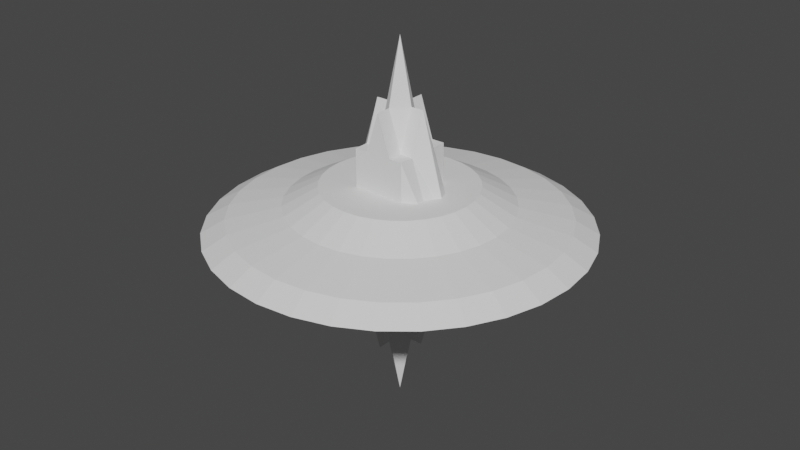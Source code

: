 # Source: sauce_staion.blend  (saved by Blender 2.92.15; exported with 4.5.12 LTS)
import bpy
from mathutils import Matrix  # noqa: F401  (used for matrix-valued properties, if any)

bpy.ops.wm.read_factory_settings(use_empty=True)
scene = bpy.context.scene
scene.name = 'Scene'

# ---- collections
col_collection = bpy.data.collections.new('Collection'); scene.collection.children.link(col_collection)

# ---- world
world_world = bpy.data.worlds.new('World'); scene.world = world_world
world_world.use_nodes = True; world_world.node_tree.nodes.clear()
_N = world_world.node_tree.nodes; _L = world_world.node_tree.links
n0 = _N.new('ShaderNodeOutputWorld'); n0.name = 'World Output'; n0.location = (300, 300)
n1 = _N.new('ShaderNodeBackground'); n1.name = 'Background'; n1.location = (10, 300)
n1.inputs[0].default_value = (0.05088, 0.05088, 0.05088, 1.0)
_L.new(n1.outputs[0], n0.inputs[0])
n0.is_active_output = True
world_world.color = (0.05088, 0.05088, 0.05088)
world_world.use_sun_shadow = False
world_world.sun_shadow_jitter_overblur = 0.0

# ---- meshes
me_cylinder = bpy.data.meshes.new('Cylinder')
me_cylinder.from_pydata([(2.096e-08, 2.297, 1.293), (-2.592e-07, 5.615, 0.0), (-2.04e-07, 4.928, -0.3958), (-2.04e-07, 4.928, 0.3958), (0.9614, 4.833, -0.3958), (0.9614, 4.833, 0.3958), (1.886, 4.553, -0.3958), (1.886, 4.553, 0.3958), (2.738, 4.098, -0.3958), (2.738, 4.098, 0.3958), (3.485, 3.485, -0.3958), (3.485, 3.485, 0.3958), (4.098, 2.738, -0.3958), (4.098, 2.738, 0.3958), (4.553, 1.886, -0.3958), (4.553, 1.886, 0.3958), (4.833, 0.9614, -0.3958), (4.833, 0.9614, 0.3958), (4.928, -8.412e-07, -0.3958), (4.928, -8.412e-07, 0.3958), (4.833, -0.9614, -0.3958), (4.833, -0.9614, 0.3958), (4.553, -1.886, -0.3958), (4.553, -1.886, 0.3958), (4.098, -2.738, -0.3958), (4.098, -2.738, 0.3958), (3.485, -3.485, -0.3958), (3.485, -3.485, 0.3958), (2.738, -4.098, -0.3958), (2.738, -4.098, 0.3958), (1.886, -4.553, -0.3958), (1.886, -4.553, 0.3958), (0.9614, -4.833, -0.3958), (0.9614, -4.833, 0.3958), (-1.81e-06, -4.928, -0.3958), (-1.81e-06, -4.928, 0.3958), (-0.9614, -4.833, -0.3958), (-0.9614, -4.833, 0.3958), (-1.886, -4.553, -0.3958), (-1.886, -4.553, 0.3958), (-2.738, -4.098, -0.3958), (-2.738, -4.098, 0.3958), (-3.485, -3.485, -0.3958), (-3.485, -3.485, 0.3958), (-4.098, -2.738, -0.3958), (-4.098, -2.738, 0.3958), (-4.553, -1.886, -0.3958), (-4.553, -1.886, 0.3958), (-4.833, -0.9614, -0.3958), (-4.833, -0.9614, 0.3958), (-4.928, 3.545e-06, -0.3958), (-4.928, 3.545e-06, 0.3958), (-4.833, 0.9614, -0.3958), (-4.833, 0.9614, 0.3958), (-4.553, 1.886, -0.3958), (-4.553, 1.886, 0.3958), (-4.098, 2.738, -0.3958), (-4.098, 2.738, 0.3958), (-3.485, 3.485, -0.3958), (-3.485, 3.485, 0.3958), (-2.738, 4.098, -0.3958), (-2.738, 4.098, 0.3958), (-1.886, 4.553, -0.3958), (-1.886, 4.553, 0.3958), (-0.9614, 4.833, -0.3958), (-0.9614, 4.833, 0.3958), (-1.069e-07, 3.33, 0.7307), (0.6497, 3.266, 0.7307), (1.274, 3.077, 0.7307), (1.85, 2.769, 0.7307), (2.355, 2.355, 0.7307), (2.769, 1.85, 0.7307), (3.077, 1.274, 0.7307), (3.266, 0.6497, 0.7307), (3.33, -4.587e-07, 0.7307), (3.266, -0.6497, 0.7307), (3.077, -1.274, 0.7307), (2.769, -1.85, 0.7307), (2.355, -2.355, 0.7307), (1.85, -2.769, 0.7307), (1.274, -3.077, 0.7307), (0.6497, -3.266, 0.7307), (-1.192e-06, -3.33, 0.7307), (-0.6497, -3.266, 0.7307), (-1.274, -3.077, 0.7307), (-1.85, -2.769, 0.7307), (-2.355, -2.355, 0.7307), (-2.769, -1.85, 0.7307), (-3.077, -1.274, 0.7307), (-3.266, -0.6497, 0.7307), (-3.33, 2.505e-06, 0.7307), (-3.266, 0.6497, 0.7307), (-3.077, 1.274, 0.7307), (-2.769, 1.85, 0.7307), (-2.355, 2.355, 0.7307), (-1.85, 2.769, 0.7307), (-1.274, 3.077, 0.7307), (-0.6497, 3.266, 0.7307), (1.095, 5.507, 0.0), (2.149, 5.188, 0.0), (3.12, 4.669, 0.0), (3.971, 3.971, 0.0), (4.669, 3.12, 0.0), (5.188, 2.149, 0.0), (5.507, 1.095, 0.0), (5.615, -1.019e-06, 0.0), (5.507, -1.095, 0.0), (5.188, -2.149, 0.0), (4.669, -3.12, 0.0), (3.971, -3.971, 0.0), (3.12, -4.669, 0.0), (2.149, -5.188, 0.0), (1.095, -5.507, 0.0), (-2.089e-06, -5.615, 0.0), (-1.095, -5.507, 0.0), (-2.149, -5.188, 0.0), (-3.12, -4.669, 0.0), (-3.971, -3.971, 0.0), (-4.669, -3.12, 0.0), (-5.188, -2.149, 0.0), (-5.507, -1.095, 0.0), (-5.615, 3.979e-06, 0.0), (-5.507, 1.095, 0.0), (-5.188, 2.149, 0.0), (-4.669, 3.12, 0.0), (-3.971, 3.971, 0.0), (-3.12, 4.669, 0.0), (-2.149, 5.188, 0.0), (-1.095, 5.507, 0.0), (0.6087, 3.06, -0.6761), (-6.088e-08, -6.144e-07, -0.6761), (-6.088e-08, 3.12, -0.6761), (1.194, 2.883, -0.6761), (1.733, 2.594, -0.6761), (2.206, 2.206, -0.6761), (2.594, 1.733, -0.6761), (2.883, 1.194, -0.6761), (3.06, 0.6087, -0.6761), (3.12, -3.788e-07, -0.6761), (3.06, -0.6087, -0.6761), (2.883, -1.194, -0.6761), (2.594, -1.733, -0.6761), (2.206, -2.206, -0.6761), (1.733, -2.594, -0.6761), (1.194, -2.883, -0.6761), (0.6087, -3.06, -0.6761), (-1.078e-06, -3.12, -0.6761), (-0.6087, -3.06, -0.6761), (-1.194, -2.883, -0.6761), (-1.733, -2.594, -0.6761), (-2.206, -2.206, -0.6761), (-2.594, -1.733, -0.6761), (-2.883, -1.194, -0.6761), (-3.06, -0.6087, -0.6761), (-3.12, 2.398e-06, -0.6761), (-3.06, 0.6087, -0.6761), (-2.883, 1.194, -0.6761), (-2.594, 1.733, -0.6761), (-2.206, 2.206, -0.6761), (-1.733, 2.594, -0.6761), (-1.194, 2.883, -0.6761), (-0.6087, 3.06, -0.6761), (2.096e-08, -3.643e-07, 1.293), (0.4481, 2.253, 1.293), (0.879, 2.122, 1.293), (1.276, 1.91, 1.293), (1.624, 1.624, 1.293), (1.91, 1.276, 1.293), (2.122, 0.879, 1.293), (2.253, 0.4481, 1.293), (2.297, -1.909e-07, 1.293), (2.253, -0.4481, 1.293), (2.122, -0.879, 1.293), (1.91, -1.276, 1.293), (1.624, -1.624, 1.293), (1.276, -1.91, 1.293), (0.879, -2.122, 1.293), (0.4481, -2.253, 1.293), (-7.275e-07, -2.297, 1.293), (-0.4481, -2.253, 1.293), (-0.879, -2.122, 1.293), (-1.276, -1.91, 1.293), (-1.624, -1.624, 1.293), (-1.91, -1.276, 1.293), (-2.122, -0.879, 1.293), (-2.253, -0.4481, 1.293), (-2.297, 1.854e-06, 1.293), (-2.253, 0.4481, 1.293), (-2.122, 0.879, 1.293), (-1.91, 1.276, 1.293), (-1.624, 1.624, 1.293), (-1.276, 1.91, 1.293), (-0.879, 2.122, 1.293), (-0.4481, 2.253, 1.293)], [], [(32, 34, 146, 145), (61, 59, 94, 95), (1, 3, 5, 98), (48, 50, 154, 153), (3, 65, 97, 66), (98, 5, 7, 99), (10, 12, 135, 134), (7, 5, 67, 68), (99, 7, 9, 100), (64, 2, 131, 161), (23, 21, 75, 76), (100, 9, 11, 101), (26, 28, 143, 142), (39, 37, 83, 84), (101, 11, 13, 102), (42, 44, 151, 150), (55, 53, 91, 92), (102, 13, 15, 103), (58, 60, 159, 158), (17, 15, 72, 73), (103, 15, 17, 104), (4, 6, 132, 129), (33, 31, 80, 81), (104, 17, 19, 105), (20, 22, 140, 139), (49, 47, 88, 89), (105, 19, 21, 106), (36, 38, 148, 147), (65, 63, 96, 97), (106, 21, 23, 107), (52, 54, 156, 155), (11, 9, 69, 70), (107, 23, 25, 108), (14, 16, 137, 136), (27, 25, 77, 78), (108, 25, 27, 109), (30, 32, 145, 144), (43, 41, 85, 86), (109, 27, 29, 110), (46, 48, 153, 152), (59, 57, 93, 94), (110, 29, 31, 111), (62, 64, 161, 160), (21, 19, 74, 75), (111, 31, 33, 112), (8, 10, 134, 133), (37, 35, 82, 83), (112, 33, 35, 113), (24, 26, 142, 141), (53, 51, 90, 91), (113, 35, 37, 114), (40, 42, 150, 149), (5, 3, 66, 67), (114, 37, 39, 115), (56, 58, 158, 157), (15, 13, 71, 72), (115, 39, 41, 116), (18, 20, 139, 138), (31, 29, 79, 80), (116, 41, 43, 117), (34, 36, 147, 146), (47, 45, 87, 88), (117, 43, 45, 118), (50, 52, 155, 154), (63, 61, 95, 96), (118, 45, 47, 119), (12, 14, 136, 135), (9, 7, 68, 69), (119, 47, 49, 120), (2, 4, 129, 131), (25, 23, 76, 77), (120, 49, 51, 121), (28, 30, 144, 143), (41, 39, 84, 85), (121, 51, 53, 122), (44, 46, 152, 151), (57, 55, 92, 93), (122, 53, 55, 123), (60, 62, 160, 159), (19, 17, 73, 74), (123, 55, 57, 124), (6, 8, 133, 132), (35, 33, 81, 82), (124, 57, 59, 125), (22, 24, 141, 140), (51, 49, 89, 90), (125, 59, 61, 126), (38, 40, 149, 148), (13, 11, 70, 71), (126, 61, 63, 127), (54, 56, 157, 156), (29, 27, 78, 79), (127, 63, 65, 128), (16, 18, 138, 137), (45, 43, 86, 87), (128, 65, 3, 1), (79, 78, 174, 175), (72, 71, 167, 168), (92, 91, 187, 188), (85, 84, 180, 181), (78, 77, 173, 174), (71, 70, 166, 167), (91, 90, 186, 187), (66, 97, 193, 0), (84, 83, 179, 180), (77, 76, 172, 173), (97, 96, 192, 193), (70, 69, 165, 166), (90, 89, 185, 186), (83, 82, 178, 179), (76, 75, 171, 172), (96, 95, 191, 192), (69, 68, 164, 165), (89, 88, 184, 185), (82, 81, 177, 178), (75, 74, 170, 171), (95, 94, 190, 191), (68, 67, 163, 164), (88, 87, 183, 184), (81, 80, 176, 177), (74, 73, 169, 170), (94, 93, 189, 190), (67, 66, 0, 163), (87, 86, 182, 183), (80, 79, 175, 176), (73, 72, 168, 169), (93, 92, 188, 189), (86, 85, 181, 182), (64, 128, 1, 2), (62, 127, 128, 64), (60, 126, 127, 62), (58, 125, 126, 60), (56, 124, 125, 58), (54, 123, 124, 56), (52, 122, 123, 54), (50, 121, 122, 52), (48, 120, 121, 50), (46, 119, 120, 48), (44, 118, 119, 46), (42, 117, 118, 44), (40, 116, 117, 42), (38, 115, 116, 40), (36, 114, 115, 38), (34, 113, 114, 36), (32, 112, 113, 34), (30, 111, 112, 32), (28, 110, 111, 30), (26, 109, 110, 28), (24, 108, 109, 26), (22, 107, 108, 24), (20, 106, 107, 22), (18, 105, 106, 20), (16, 104, 105, 18), (14, 103, 104, 16), (12, 102, 103, 14), (10, 101, 102, 12), (8, 100, 101, 10), (6, 99, 100, 8), (4, 98, 99, 6), (2, 1, 98, 4), (130, 131, 129), (130, 129, 132), (130, 132, 133), (130, 133, 134), (130, 134, 135), (130, 135, 136), (130, 136, 137), (130, 137, 138), (130, 138, 139), (130, 139, 140), (130, 140, 141), (130, 141, 142), (130, 142, 143), (130, 143, 144), (130, 144, 145), (130, 145, 146), (130, 146, 147), (130, 147, 148), (130, 148, 149), (130, 149, 150), (130, 150, 151), (130, 151, 152), (130, 152, 153), (130, 153, 154), (130, 154, 155), (130, 155, 156), (130, 156, 157), (130, 157, 158), (130, 158, 159), (130, 159, 160), (130, 160, 161), (130, 161, 131), (162, 163, 0), (162, 164, 163), (162, 165, 164), (162, 166, 165), (162, 167, 166), (162, 168, 167), (162, 169, 168), (162, 170, 169), (162, 171, 170), (162, 172, 171), (162, 173, 172), (162, 174, 173), (162, 175, 174), (162, 176, 175), (162, 177, 176), (162, 178, 177), (162, 179, 178), (162, 180, 179), (162, 181, 180), (162, 182, 181), (162, 183, 182), (162, 184, 183), (162, 185, 184), (162, 186, 185), (162, 187, 186), (162, 188, 187), (162, 189, 188), (162, 190, 189), (162, 191, 190), (162, 192, 191), (162, 193, 192), (162, 0, 193)])
_uv = me_cylinder.uv_layers.new(name='UVMap')
_uv.uv.foreach_set('vector', [0.5312, 0.5, 0.5, 0.5, 0.5, 0.5, 0.5312, 0.5, 0.09375, 1.0, 0.125, 1.0, 0.125, 1.0, 0.09375, 1.0, 1.0, 0.75, 1.0, 1.0, 0.9688, 1.0, 0.9688, 0.75, 0.2812, 0.5, 0.25, 0.5, 0.25, 0.5, 0.2812, 0.5, 0.0, 1.0, 0.03125, 1.0, 0.03125, 1.0, 0.0, 1.0, 0.9688, 0.75, 0.9688, 1.0, 0.9375, 1.0, 0.9375, 0.75, 0.875, 0.5, 0.8438, 0.5, 0.8438, 0.5, 0.875, 0.5, 0.9375, 1.0, 0.9688, 1.0, 0.9688, 1.0, 0.9375, 1.0, 0.9375, 0.75, 0.9375, 1.0, 0.9062, 1.0, 0.9062, 0.75, 0.03125, 0.5, 0.0, 0.5, 0.0, 0.5, 0.03125, 0.5, 0.6875, 1.0, 0.7188, 1.0, 0.7188, 1.0, 0.6875, 1.0, 0.9062, 0.75, 0.9062, 1.0, 0.875, 1.0, 0.875, 0.75, 0.625, 0.5, 0.5938, 0.5, 0.5938, 0.5, 0.625, 0.5, 0.4375, 1.0, 0.4688, 1.0, 0.4688, 1.0, 0.4375, 1.0, 0.875, 0.75, 0.875, 1.0, 0.8438, 1.0, 0.8438, 0.75, 0.375, 0.5, 0.3438, 0.5, 0.3438, 0.5, 0.375, 0.5, 0.1875, 1.0, 0.2188, 1.0, 0.2188, 1.0, 0.1875, 1.0, 0.8438, 0.75, 0.8438, 1.0, 0.8125, 1.0, 0.8125, 0.75, 0.125, 0.5, 0.09375, 0.5, 0.09375, 0.5, 0.125, 0.5, 0.7812, 1.0, 0.8125, 1.0, 0.8125, 1.0, 0.7812, 1.0, 0.8125, 0.75, 0.8125, 1.0, 0.7812, 1.0, 0.7812, 0.75, 0.9688, 0.5, 0.9375, 0.5, 0.9375, 0.5, 0.9688, 0.5, 0.5312, 1.0, 0.5625, 1.0, 0.5625, 1.0, 0.5312, 1.0, 0.7812, 0.75, 0.7812, 1.0, 0.75, 1.0, 0.75, 0.75, 0.7188, 0.5, 0.6875, 0.5, 0.6875, 0.5, 0.7188, 0.5, 0.2812, 1.0, 0.3125, 1.0, 0.3125, 1.0, 0.2812, 1.0, 0.75, 0.75, 0.75, 1.0, 0.7188, 1.0, 0.7188, 0.75, 0.4688, 0.5, 0.4375, 0.5, 0.4375, 0.5, 0.4688, 0.5, 0.03125, 1.0, 0.0625, 1.0, 0.0625, 1.0, 0.03125, 1.0, 0.7188, 0.75, 0.7188, 1.0, 0.6875, 1.0, 0.6875, 0.75, 0.2188, 0.5, 0.1875, 0.5, 0.1875, 0.5, 0.2188, 0.5, 0.875, 1.0, 0.9062, 1.0, 0.9062, 1.0, 0.875, 1.0, 0.6875, 0.75, 0.6875, 1.0, 0.6562, 1.0, 0.6562, 0.75, 0.8125, 0.5, 0.7812, 0.5, 0.7812, 0.5, 0.8125, 0.5, 0.625, 1.0, 0.6562, 1.0, 0.6562, 1.0, 0.625, 1.0, 0.6562, 0.75, 0.6562, 1.0, 0.625, 1.0, 0.625, 0.75, 0.5625, 0.5, 0.5312, 0.5, 0.5312, 0.5, 0.5625, 0.5, 0.375, 1.0, 0.4062, 1.0, 0.4062, 1.0, 0.375, 1.0, 0.625, 0.75, 0.625, 1.0, 0.5938, 1.0, 0.5938, 0.75, 0.3125, 0.5, 0.2812, 0.5, 0.2812, 0.5, 0.3125, 0.5, 0.125, 1.0, 0.1562, 1.0, 0.1562, 1.0, 0.125, 1.0, 0.5938, 0.75, 0.5938, 1.0, 0.5625, 1.0, 0.5625, 0.75, 0.0625, 0.5, 0.03125, 0.5, 0.03125, 0.5, 0.0625, 0.5, 0.7188, 1.0, 0.75, 1.0, 0.75, 1.0, 0.7188, 1.0, 0.5625, 0.75, 0.5625, 1.0, 0.5312, 1.0, 0.5312, 0.75, 0.9062, 0.5, 0.875, 0.5, 0.875, 0.5, 0.9062, 0.5, 0.4688, 1.0, 0.5, 1.0, 0.5, 1.0, 0.4688, 1.0, 0.5312, 0.75, 0.5312, 1.0, 0.5, 1.0, 0.5, 0.75, 0.6562, 0.5, 0.625, 0.5, 0.625, 0.5, 0.6562, 0.5, 0.2188, 1.0, 0.25, 1.0, 0.25, 1.0, 0.2188, 1.0, 0.5, 0.75, 0.5, 1.0, 0.4688, 1.0, 0.4688, 0.75, 0.4062, 0.5, 0.375, 0.5, 0.375, 0.5, 0.4062, 0.5, 0.9688, 1.0, 1.0, 1.0, 1.0, 1.0, 0.9688, 1.0, 0.4688, 0.75, 0.4688, 1.0, 0.4375, 1.0, 0.4375, 0.75, 0.1562, 0.5, 0.125, 0.5, 0.125, 0.5, 0.1562, 0.5, 0.8125, 1.0, 0.8438, 1.0, 0.8438, 1.0, 0.8125, 1.0, 0.4375, 0.75, 0.4375, 1.0, 0.4062, 1.0, 0.4062, 0.75, 0.75, 0.5, 0.7188, 0.5, 0.7188, 0.5, 0.75, 0.5, 0.5625, 1.0, 0.5938, 1.0, 0.5938, 1.0, 0.5625, 1.0, 0.4062, 0.75, 0.4062, 1.0, 0.375, 1.0, 0.375, 0.75, 0.5, 0.5, 0.4688, 0.5, 0.4688, 0.5, 0.5, 0.5, 0.3125, 1.0, 0.3438, 1.0, 0.3438, 1.0, 0.3125, 1.0, 0.375, 0.75, 0.375, 1.0, 0.3438, 1.0, 0.3438, 0.75, 0.25, 0.5, 0.2188, 0.5, 0.2188, 0.5, 0.25, 0.5, 0.0625, 1.0, 0.09375, 1.0, 0.09375, 1.0, 0.0625, 1.0, 0.3438, 0.75, 0.3438, 1.0, 0.3125, 1.0, 0.3125, 0.75, 0.8438, 0.5, 0.8125, 0.5, 0.8125, 0.5, 0.8438, 0.5, 0.9062, 1.0, 0.9375, 1.0, 0.9375, 1.0, 0.9062, 1.0, 0.3125, 0.75, 0.3125, 1.0, 0.2812, 1.0, 0.2812, 0.75, 1.0, 0.5, 0.9688, 0.5, 0.9688, 0.5, 1.0, 0.5, 0.6562, 1.0, 0.6875, 1.0, 0.6875, 1.0, 0.6562, 1.0, 0.2812, 0.75, 0.2812, 1.0, 0.25, 1.0, 0.25, 0.75, 0.5938, 0.5, 0.5625, 0.5, 0.5625, 0.5, 0.5938, 0.5, 0.4062, 1.0, 0.4375, 1.0, 0.4375, 1.0, 0.4062, 1.0, 0.25, 0.75, 0.25, 1.0, 0.2188, 1.0, 0.2188, 0.75, 0.3438, 0.5, 0.3125, 0.5, 0.3125, 0.5, 0.3438, 0.5, 0.1562, 1.0, 0.1875, 1.0, 0.1875, 1.0, 0.1562, 1.0, 0.2188, 0.75, 0.2188, 1.0, 0.1875, 1.0, 0.1875, 0.75, 0.09375, 0.5, 0.0625, 0.5, 0.0625, 0.5, 0.09375, 0.5, 0.75, 1.0, 0.7812, 1.0, 0.7812, 1.0, 0.75, 1.0, 0.1875, 0.75, 0.1875, 1.0, 0.1562, 1.0, 0.1562, 0.75, 0.9375, 0.5, 0.9062, 0.5, 0.9062, 0.5, 0.9375, 0.5, 0.5, 1.0, 0.5312, 1.0, 0.5312, 1.0, 0.5, 1.0, 0.1562, 0.75, 0.1562, 1.0, 0.125, 1.0, 0.125, 0.75, 0.6875, 0.5, 0.6562, 0.5, 0.6562, 0.5, 0.6875, 0.5, 0.25, 1.0, 0.2812, 1.0, 0.2812, 1.0, 0.25, 1.0, 0.125, 0.75, 0.125, 1.0, 0.09375, 1.0, 0.09375, 0.75, 0.4375, 0.5, 0.4062, 0.5, 0.4062, 0.5, 0.4375, 0.5, 0.8438, 1.0, 0.875, 1.0, 0.875, 1.0, 0.8438, 1.0, 0.09375, 0.75, 0.09375, 1.0, 0.0625, 1.0, 0.0625, 0.75, 0.1875, 0.5, 0.1562, 0.5, 0.1562, 0.5, 0.1875, 0.5, 0.5938, 1.0, 0.625, 1.0, 0.625, 1.0, 0.5938, 1.0, 0.0625, 0.75, 0.0625, 1.0, 0.03125, 1.0, 0.03125, 0.75, 0.7812, 0.5, 0.75, 0.5, 0.75, 0.5, 0.7812, 0.5, 0.3438, 1.0, 0.375, 1.0, 0.375, 1.0, 0.3438, 1.0, 0.03125, 0.75, 0.03125, 1.0, 0.0, 1.0, 0.0, 0.75, 0.5938, 1.0, 0.625, 1.0, 0.625, 1.0, 0.5938, 1.0, 0.8125, 1.0, 0.8438, 1.0, 0.8438, 1.0, 0.8125, 1.0, 0.1875, 1.0, 0.2188, 1.0, 0.2188, 1.0, 0.1875, 1.0, 0.4062, 1.0, 0.4375, 1.0, 0.4375, 1.0, 0.4062, 1.0, 0.625, 1.0, 0.6562, 1.0, 0.6562, 1.0, 0.625, 1.0, 0.8438, 1.0, 0.875, 1.0, 0.875, 1.0, 0.8438, 1.0, 0.2188, 1.0, 0.25, 1.0, 0.25, 1.0, 0.2188, 1.0, 0.0, 1.0, 0.03125, 1.0, 0.03125, 1.0, 0.0, 1.0, 0.4375, 1.0, 0.4688, 1.0, 0.4688, 1.0, 0.4375, 1.0, 0.6562, 1.0, 0.6875, 1.0, 0.6875, 1.0, 0.6562, 1.0, 0.03125, 1.0, 0.0625, 1.0, 0.0625, 1.0, 0.03125, 1.0, 0.875, 1.0, 0.9062, 1.0, 0.9062, 1.0, 0.875, 1.0, 0.25, 1.0, 0.2812, 1.0, 0.2812, 1.0, 0.25, 1.0, 0.4688, 1.0, 0.5, 1.0, 0.5, 1.0, 0.4688, 1.0, 0.6875, 1.0, 0.7188, 1.0, 0.7188, 1.0, 0.6875, 1.0, 0.0625, 1.0, 0.09375, 1.0, 0.09375, 1.0, 0.0625, 1.0, 0.9062, 1.0, 0.9375, 1.0, 0.9375, 1.0, 0.9062, 1.0, 0.2812, 1.0, 0.3125, 1.0, 0.3125, 1.0, 0.2812, 1.0, 0.5, 1.0, 0.5312, 1.0, 0.5312, 1.0, 0.5, 1.0, 0.7188, 1.0, 0.75, 1.0, 0.75, 1.0, 0.7188, 1.0, 0.09375, 1.0, 0.125, 1.0, 0.125, 1.0, 0.09375, 1.0, 0.9375, 1.0, 0.9688, 1.0, 0.9688, 1.0, 0.9375, 1.0, 0.3125, 1.0, 0.3438, 1.0, 0.3438, 1.0, 0.3125, 1.0, 0.5312, 1.0, 0.5625, 1.0, 0.5625, 1.0, 0.5312, 1.0, 0.75, 1.0, 0.7812, 1.0, 0.7812, 1.0, 0.75, 1.0, 0.125, 1.0, 0.1562, 1.0, 0.1562, 1.0, 0.125, 1.0, 0.9688, 1.0, 1.0, 1.0, 1.0, 1.0, 0.9688, 1.0, 0.3438, 1.0, 0.375, 1.0, 0.375, 1.0, 0.3438, 1.0, 0.5625, 1.0, 0.5938, 1.0, 0.5938, 1.0, 0.5625, 1.0, 0.7812, 1.0, 0.8125, 1.0, 0.8125, 1.0, 0.7812, 1.0, 0.1562, 1.0, 0.1875, 1.0, 0.1875, 1.0, 0.1562, 1.0, 0.375, 1.0, 0.4062, 1.0, 0.4062, 1.0, 0.375, 1.0, 0.03125, 0.5, 0.03125, 0.75, 0.0, 0.75, 0.0, 0.5, 0.0625, 0.5, 0.0625, 0.75, 0.03125, 0.75, 0.03125, 0.5, 0.09375, 0.5, 0.09375, 0.75, 0.0625, 0.75, 0.0625, 0.5, 0.125, 0.5, 0.125, 0.75, 0.09375, 0.75, 0.09375, 0.5, 0.1562, 0.5, 0.1562, 0.75, 0.125, 0.75, 0.125, 0.5, 0.1875, 0.5, 0.1875, 0.75, 0.1562, 0.75, 0.1562, 0.5, 0.2188, 0.5, 0.2188, 0.75, 0.1875, 0.75, 0.1875, 0.5, 0.25, 0.5, 0.25, 0.75, 0.2188, 0.75, 0.2188, 0.5, 0.2812, 0.5, 0.2812, 0.75, 0.25, 0.75, 0.25, 0.5, 0.3125, 0.5, 0.3125, 0.75, 0.2812, 0.75, 0.2812, 0.5, 0.3438, 0.5, 0.3438, 0.75, 0.3125, 0.75, 0.3125, 0.5, 0.375, 0.5, 0.375, 0.75, 0.3438, 0.75, 0.3438, 0.5, 0.4062, 0.5, 0.4062, 0.75, 0.375, 0.75, 0.375, 0.5, 0.4375, 0.5, 0.4375, 0.75, 0.4062, 0.75, 0.4062, 0.5, 0.4688, 0.5, 0.4688, 0.75, 0.4375, 0.75, 0.4375, 0.5, 0.5, 0.5, 0.5, 0.75, 0.4688, 0.75, 0.4688, 0.5, 0.5312, 0.5, 0.5312, 0.75, 0.5, 0.75, 0.5, 0.5, 0.5625, 0.5, 0.5625, 0.75, 0.5312, 0.75, 0.5312, 0.5, 0.5938, 0.5, 0.5938, 0.75, 0.5625, 0.75, 0.5625, 0.5, 0.625, 0.5, 0.625, 0.75, 0.5938, 0.75, 0.5938, 0.5, 0.6562, 0.5, 0.6562, 0.75, 0.625, 0.75, 0.625, 0.5, 0.6875, 0.5, 0.6875, 0.75, 0.6562, 0.75, 0.6562, 0.5, 0.7188, 0.5, 0.7188, 0.75, 0.6875, 0.75, 0.6875, 0.5, 0.75, 0.5, 0.75, 0.75, 0.7188, 0.75, 0.7188, 0.5, 0.7812, 0.5, 0.7812, 0.75, 0.75, 0.75, 0.75, 0.5, 0.8125, 0.5, 0.8125, 0.75, 0.7812, 0.75, 0.7812, 0.5, 0.8438, 0.5, 0.8438, 0.75, 0.8125, 0.75, 0.8125, 0.5, 0.875, 0.5, 0.875, 0.75, 0.8438, 0.75, 0.8438, 0.5, 0.9062, 0.5, 0.9062, 0.75, 0.875, 0.75, 0.875, 0.5, 0.9375, 0.5, 0.9375, 0.75, 0.9062, 0.75, 0.9062, 0.5, 0.9688, 0.5, 0.9688, 0.75, 0.9375, 0.75, 0.9375, 0.5, 1.0, 0.5, 1.0, 0.75, 0.9688, 0.75, 0.9688, 0.5, 0.75, 0.25, 0.75, 0.49, 0.7968, 0.4854, 0.75, 0.25, 0.7968, 0.4854, 0.8418, 0.4717, 0.75, 0.25, 0.8418, 0.4717, 0.8833, 0.4496, 0.75, 0.25, 0.8833, 0.4496, 0.9197, 0.4197, 0.75, 0.25, 0.9197, 0.4197, 0.9496, 0.3833, 0.75, 0.25, 0.9496, 0.3833, 0.9717, 0.3418, 0.75, 0.25, 0.9717, 0.3418, 0.9854, 0.2968, 0.75, 0.25, 0.9854, 0.2968, 0.99, 0.25, 0.75, 0.25, 0.99, 0.25, 0.9854, 0.2032, 0.75, 0.25, 0.9854, 0.2032, 0.9717, 0.1582, 0.75, 0.25, 0.9717, 0.1582, 0.9496, 0.1167, 0.75, 0.25, 0.9496, 0.1167, 0.9197, 0.08029, 0.75, 0.25, 0.9197, 0.08029, 0.8833, 0.05045, 0.75, 0.25, 0.8833, 0.05045, 0.8418, 0.02827, 0.75, 0.25, 0.8418, 0.02827, 0.7968, 0.01461, 0.75, 0.25, 0.7968, 0.01461, 0.75, 0.01, 0.75, 0.25, 0.75, 0.01, 0.7032, 0.01461, 0.75, 0.25, 0.7032, 0.01461, 0.6582, 0.02827, 0.75, 0.25, 0.6582, 0.02827, 0.6167, 0.05045, 0.75, 0.25, 0.6167, 0.05045, 0.5803, 0.08029, 0.75, 0.25, 0.5803, 0.08029, 0.5504, 0.1167, 0.75, 0.25, 0.5504, 0.1167, 0.5283, 0.1582, 0.75, 0.25, 0.5283, 0.1582, 0.5146, 0.2032, 0.75, 0.25, 0.5146, 0.2032, 0.51, 0.25, 0.75, 0.25, 0.51, 0.25, 0.5146, 0.2968, 0.75, 0.25, 0.5146, 0.2968, 0.5283, 0.3418, 0.75, 0.25, 0.5283, 0.3418, 0.5504, 0.3833, 0.75, 0.25, 0.5504, 0.3833, 0.5803, 0.4197, 0.75, 0.25, 0.5803, 0.4197, 0.6167, 0.4496, 0.75, 0.25, 0.6167, 0.4496, 0.6582, 0.4717, 0.75, 0.25, 0.6582, 0.4717, 0.7032, 0.4854, 0.75, 0.25, 0.7032, 0.4854, 0.75, 0.49, 0.25, 0.25, 0.2968, 0.4854, 0.25, 0.49, 0.25, 0.25, 0.3418, 0.4717, 0.2968, 0.4854, 0.25, 0.25, 0.3833, 0.4496, 0.3418, 0.4717, 0.25, 0.25, 0.4197, 0.4197, 0.3833, 0.4496, 0.25, 0.25, 0.4496, 0.3833, 0.4197, 0.4197, 0.25, 0.25, 0.4717, 0.3418, 0.4496, 0.3833, 0.25, 0.25, 0.4854, 0.2968, 0.4717, 0.3418, 0.25, 0.25, 0.49, 0.25, 0.4854, 0.2968, 0.25, 0.25, 0.4854, 0.2032, 0.49, 0.25, 0.25, 0.25, 0.4717, 0.1582, 0.4854, 0.2032, 0.25, 0.25, 0.4496, 0.1167, 0.4717, 0.1582, 0.25, 0.25, 0.4197, 0.08029, 0.4496, 0.1167, 0.25, 0.25, 0.3833, 0.05045, 0.4197, 0.08029, 0.25, 0.25, 0.3418, 0.02827, 0.3833, 0.05045, 0.25, 0.25, 0.2968, 0.01461, 0.3418, 0.02827, 0.25, 0.25, 0.25, 0.01, 0.2968, 0.01461, 0.25, 0.25, 0.2032, 0.01461, 0.25, 0.01, 0.25, 0.25, 0.1582, 0.02827, 0.2032, 0.01461, 0.25, 0.25, 0.1167, 0.05045, 0.1582, 0.02827, 0.25, 0.25, 0.08029, 0.08029, 0.1167, 0.05045, 0.25, 0.25, 0.05045, 0.1167, 0.08029, 0.08029, 0.25, 0.25, 0.02827, 0.1582, 0.05045, 0.1167, 0.25, 0.25, 0.01461, 0.2032, 0.02827, 0.1582, 0.25, 0.25, 0.01, 0.25, 0.01461, 0.2032, 0.25, 0.25, 0.01461, 0.2968, 0.01, 0.25, 0.25, 0.25, 0.02827, 0.3418, 0.01461, 0.2968, 0.25, 0.25, 0.05045, 0.3833, 0.02827, 0.3418, 0.25, 0.25, 0.08029, 0.4197, 0.05045, 0.3833, 0.25, 0.25, 0.1167, 0.4496, 0.08029, 0.4197, 0.25, 0.25, 0.1582, 0.4717, 0.1167, 0.4496, 0.25, 0.25, 0.2032, 0.4854, 0.1582, 0.4717, 0.25, 0.25, 0.25, 0.49, 0.2032, 0.4854])
me_cylinder.use_remesh_fix_poles = True
me_cylinder.use_remesh_preserve_attributes = False
me_cylinder.use_mirror_vertex_groups = False
me_cylinder.update()
me_cube = bpy.data.meshes.new('Cube')
me_cube.from_pydata([(-1.0, -1.0, 0.3953), (-1.0, 1.0, 0.3953), (1.0, -1.0, 0.3953), (1.0, 1.0, 0.3953), (0.0, 1.0, 0.5927), (0.0, -1.0, 0.5927), (-1.0, 0.0, 0.5927), (1.0, 0.0, 0.5927), (0.0, 0.0, 0.9039), (-0.5, -1.0, 0.3953), (-0.5, 1.0, 0.3953), (-0.5, 0.0, 0.5927), (0.5, 1.0, 0.3953), (0.5, -1.0, 0.3953), (0.5, 0.0, 0.5927), (1.0, -0.5, 0.3953), (0.0, -0.5, 0.5927), (-1.0, -0.5, 0.3953), (-0.5, -0.5, 0.3953), (0.5, -0.5, 0.3953), (-1.0, 0.5, 0.3953), (1.0, 0.5, 0.3953), (0.0, 0.5, 0.5927), (-0.5, 0.5, 0.3953), (0.5, 0.5, 0.3953), (-1.0, -1.0, -0.001436), (-1.0, 1.0, -0.001436), (1.0, 1.0, -0.001436), (1.0, -1.0, -0.001436), (0.0, -1.0, 0.096), (0.0, 1.0, 0.096), (2.075, 0.0, 0.096), (-1.99, 0.0, 0.096), (-0.5, 1.0, -0.001436), (-0.5, -1.0, -0.001436), (0.5, -1.0, -0.001436), (0.5, 1.0, -0.001436), (-1.99, -0.5, -0.001436), (2.075, -0.5, -0.001436), (2.075, 0.5, -0.001436), (-1.99, 0.5, -0.001436)], [], [(40, 20, 1, 26), (36, 12, 3, 27), (38, 15, 2, 28), (34, 9, 0, 25), (18, 17, 0, 9), (19, 16, 5, 13), (35, 13, 5, 29), (33, 10, 4, 30), (24, 22, 8, 14), (23, 20, 6, 11), (39, 21, 7, 31), (37, 17, 6, 32), (22, 23, 11, 8), (26, 1, 10, 33), (16, 18, 9, 5), (29, 5, 9, 34), (21, 24, 14, 7), (28, 2, 13, 35), (15, 19, 13, 2), (30, 4, 12, 36), (7, 14, 19, 15), (8, 11, 18, 16), (25, 0, 17, 37), (14, 8, 16, 19), (11, 6, 17, 18), (31, 7, 15, 38), (3, 12, 24, 21), (4, 10, 23, 22), (27, 3, 21, 39), (10, 1, 20, 23), (12, 4, 22, 24), (32, 6, 20, 40)])
_uv = me_cube.uv_layers.new(name='UVMap')
_uv.uv.foreach_set('vector', [0.5371, 0.1875, 0.625, 0.1875, 0.625, 0.25, 0.5371, 0.25, 0.5371, 0.4375, 0.625, 0.4375, 0.625, 0.5, 0.5371, 0.5, 0.5371, 0.6875, 0.625, 0.6875, 0.625, 0.75, 0.5371, 0.75, 0.5371, 0.9375, 0.625, 0.9375, 0.625, 1.0, 0.5371, 1.0, 0.8125, 0.6875, 0.875, 0.6875, 0.875, 0.75, 0.8125, 0.75, 0.6875, 0.6875, 0.75, 0.6875, 0.75, 0.75, 0.6875, 0.75, 0.5371, 0.8125, 0.625, 0.8125, 0.625, 0.875, 0.5371, 0.875, 0.5371, 0.3125, 0.625, 0.3125, 0.625, 0.375, 0.5371, 0.375, 0.6875, 0.5625, 0.75, 0.5625, 0.75, 0.625, 0.6875, 0.625, 0.8125, 0.5625, 0.875, 0.5625, 0.875, 0.625, 0.8125, 0.625, 0.5371, 0.5625, 0.625, 0.5625, 0.625, 0.625, 0.5371, 0.625, 0.5371, 0.0625, 0.625, 0.0625, 0.625, 0.125, 0.5371, 0.125, 0.75, 0.5625, 0.8125, 0.5625, 0.8125, 0.625, 0.75, 0.625, 0.5371, 0.25, 0.625, 0.25, 0.625, 0.3125, 0.5371, 0.3125, 0.75, 0.6875, 0.8125, 0.6875, 0.8125, 0.75, 0.75, 0.75, 0.5371, 0.875, 0.625, 0.875, 0.625, 0.9375, 0.5371, 0.9375, 0.625, 0.5625, 0.6875, 0.5625, 0.6875, 0.625, 0.625, 0.625, 0.5371, 0.75, 0.625, 0.75, 0.625, 0.8125, 0.5371, 0.8125, 0.625, 0.6875, 0.6875, 0.6875, 0.6875, 0.75, 0.625, 0.75, 0.5371, 0.375, 0.625, 0.375, 0.625, 0.4375, 0.5371, 0.4375, 0.625, 0.625, 0.6875, 0.625, 0.6875, 0.6875, 0.625, 0.6875, 0.75, 0.625, 0.8125, 0.625, 0.8125, 0.6875, 0.75, 0.6875, 0.5371, 0.0, 0.625, 0.0, 0.625, 0.0625, 0.5371, 0.0625, 0.6875, 0.625, 0.75, 0.625, 0.75, 0.6875, 0.6875, 0.6875, 0.8125, 0.625, 0.875, 0.625, 0.875, 0.6875, 0.8125, 0.6875, 0.5371, 0.625, 0.625, 0.625, 0.625, 0.6875, 0.5371, 0.6875, 0.625, 0.5, 0.6875, 0.5, 0.6875, 0.5625, 0.625, 0.5625, 0.75, 0.5, 0.8125, 0.5, 0.8125, 0.5625, 0.75, 0.5625, 0.5371, 0.5, 0.625, 0.5, 0.625, 0.5625, 0.5371, 0.5625, 0.8125, 0.5, 0.875, 0.5, 0.875, 0.5625, 0.8125, 0.5625, 0.6875, 0.5, 0.75, 0.5, 0.75, 0.5625, 0.6875, 0.5625, 0.5371, 0.125, 0.625, 0.125, 0.625, 0.1875, 0.5371, 0.1875])
me_cube.use_remesh_fix_poles = True
me_cube.use_remesh_preserve_attributes = False
me_cube.use_mirror_vertex_groups = False
me_cube.update()

# ---- objects
ob_cylinder = bpy.data.objects.new('Cylinder', me_cylinder)
ob_cube = bpy.data.objects.new('Cube', me_cube)

# ---- transforms, parenting, visibility, modifiers, constraints
ob_cylinder.location = (0.0, 0.0, 0.0)
ob_cylinder.scale = (3.13, 3.13, 3.13)
ob_cylinder.lineart.crease_threshold = 0.0
ob_cube.location = (0.0, 0.0, 0.0)
ob_cube.scale = (2.515, 2.876, -19.4)
ob_cube.lineart.crease_threshold = 0.0
_m = ob_cube.modifiers.new('Mirror', 'MIRROR')
_m.use_axis = (False, False, True)

# ---- collection membership
col_collection.objects.link(ob_cylinder)
col_collection.objects.link(ob_cube)

# ---- scene / render settings (as saved in the file)
scene.frame_start = 1; scene.frame_end = 250; scene.frame_set(1)
scene.render.engine = 'BLENDER_EEVEE_NEXT'
scene.cycles.use_denoising = False
scene.cycles.samples = 128
scene.cycles.sampling_pattern = 'TABULATED_SOBOL'
scene.cycles.use_adaptive_sampling = False
scene.cycles.use_light_tree = False
scene.view_settings.view_transform = 'Filmic'
bpy.context.view_layer.update()

# ---- added for rendering (the .blend has no active camera and no usable light): camera, sun
cam_auto = bpy.data.cameras.new('AutoCamera')
cam_auto.lens = 50.0
cam_auto.sensor_width = 36.0
cam_auto.clip_end = 1000.0
ob_auto_camera = bpy.data.objects.new('AutoCamera', cam_auto)
scene.collection.objects.link(ob_auto_camera)
ob_auto_camera.location = (56.283, -67.5397, 45.0264)
ob_auto_camera.rotation_euler = (1.09748, -7.21219e-08, 0.694738)
scene.camera = ob_auto_camera
light_auto_sun = bpy.data.lights.new('AutoSun', 'SUN')
light_auto_sun.energy = 3.0
light_auto_sun.angle = 0.0523599
ob_auto_sun = bpy.data.objects.new('AutoSun', light_auto_sun)
scene.collection.objects.link(ob_auto_sun)
ob_auto_sun.rotation_euler = (0.872665, 0.174533, 0.523599)
bpy.context.view_layer.update()
